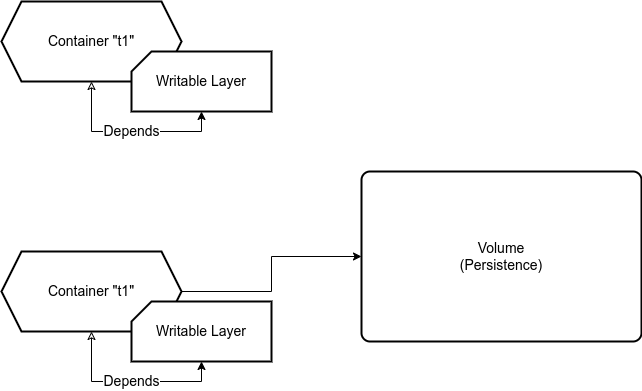

The diagram above was exported from draw.io. Its source (the exported page's mxGraphModel, read from the mxfile embedded in the PNG):
<mxGraphModel dx="1294" dy="696" grid="1" gridSize="10" guides="1" tooltips="1" connect="1" arrows="1" fold="1" page="1" pageScale="1" pageWidth="827" pageHeight="1169" math="0" shadow="0">
  <root>
    <mxCell id="JyJSShBFj71s4arb7EPD-0" />
    <mxCell id="JyJSShBFj71s4arb7EPD-1" parent="JyJSShBFj71s4arb7EPD-0" />
    <mxCell id="JyJSShBFj71s4arb7EPD-5" value="Depends" style="edgeStyle=orthogonalEdgeStyle;rounded=0;orthogonalLoop=1;jettySize=auto;html=1;entryX=0.5;entryY=1;entryDx=0;entryDy=0;entryPerimeter=0;fontSize=14;startArrow=classic;startFill=0;" parent="JyJSShBFj71s4arb7EPD-1" source="JyJSShBFj71s4arb7EPD-2" target="JyJSShBFj71s4arb7EPD-4" edge="1">
      <mxGeometry relative="1" as="geometry" />
    </mxCell>
    <mxCell id="JyJSShBFj71s4arb7EPD-2" value="Container &quot;t1&quot;" style="shape=hexagon;perimeter=hexagonPerimeter2;whiteSpace=wrap;html=1;fixedSize=1;fontSize=14;strokeWidth=2;fillColor=default;" parent="JyJSShBFj71s4arb7EPD-1" vertex="1">
      <mxGeometry x="110" y="90" width="180" height="80" as="geometry" />
    </mxCell>
    <mxCell id="JyJSShBFj71s4arb7EPD-4" value="Writable Layer" style="shape=card;whiteSpace=wrap;html=1;fontSize=14;strokeWidth=2;fillColor=default;size=20;" parent="JyJSShBFj71s4arb7EPD-1" vertex="1">
      <mxGeometry x="240" y="140" width="140" height="60" as="geometry" />
    </mxCell>
    <mxCell id="JyJSShBFj71s4arb7EPD-8" value="Depends" style="edgeStyle=orthogonalEdgeStyle;rounded=0;orthogonalLoop=1;jettySize=auto;html=1;entryX=0.5;entryY=1;entryDx=0;entryDy=0;entryPerimeter=0;fontSize=14;startArrow=classic;startFill=0;" parent="JyJSShBFj71s4arb7EPD-1" source="JyJSShBFj71s4arb7EPD-9" target="JyJSShBFj71s4arb7EPD-10" edge="1">
      <mxGeometry relative="1" as="geometry" />
    </mxCell>
    <mxCell id="JyJSShBFj71s4arb7EPD-12" style="edgeStyle=orthogonalEdgeStyle;rounded=0;orthogonalLoop=1;jettySize=auto;html=1;fontSize=14;startArrow=none;startFill=0;" parent="JyJSShBFj71s4arb7EPD-1" source="JyJSShBFj71s4arb7EPD-9" target="JyJSShBFj71s4arb7EPD-11" edge="1">
      <mxGeometry relative="1" as="geometry" />
    </mxCell>
    <mxCell id="JyJSShBFj71s4arb7EPD-9" value="Container &quot;t1&quot;" style="shape=hexagon;perimeter=hexagonPerimeter2;whiteSpace=wrap;html=1;fixedSize=1;fontSize=14;strokeWidth=2;fillColor=default;" parent="JyJSShBFj71s4arb7EPD-1" vertex="1">
      <mxGeometry x="110" y="340" width="180" height="80" as="geometry" />
    </mxCell>
    <mxCell id="JyJSShBFj71s4arb7EPD-10" value="Writable Layer" style="shape=card;whiteSpace=wrap;html=1;fontSize=14;strokeWidth=2;fillColor=default;size=20;" parent="JyJSShBFj71s4arb7EPD-1" vertex="1">
      <mxGeometry x="240" y="390" width="140" height="60" as="geometry" />
    </mxCell>
    <mxCell id="JyJSShBFj71s4arb7EPD-11" value="Volume&lt;br&gt;(Persistence)" style="rounded=1;whiteSpace=wrap;html=1;fontSize=14;strokeWidth=2;fillColor=default;arcSize=5;" parent="JyJSShBFj71s4arb7EPD-1" vertex="1">
      <mxGeometry x="470" y="260" width="280" height="170" as="geometry" />
    </mxCell>
  </root>
</mxGraphModel>